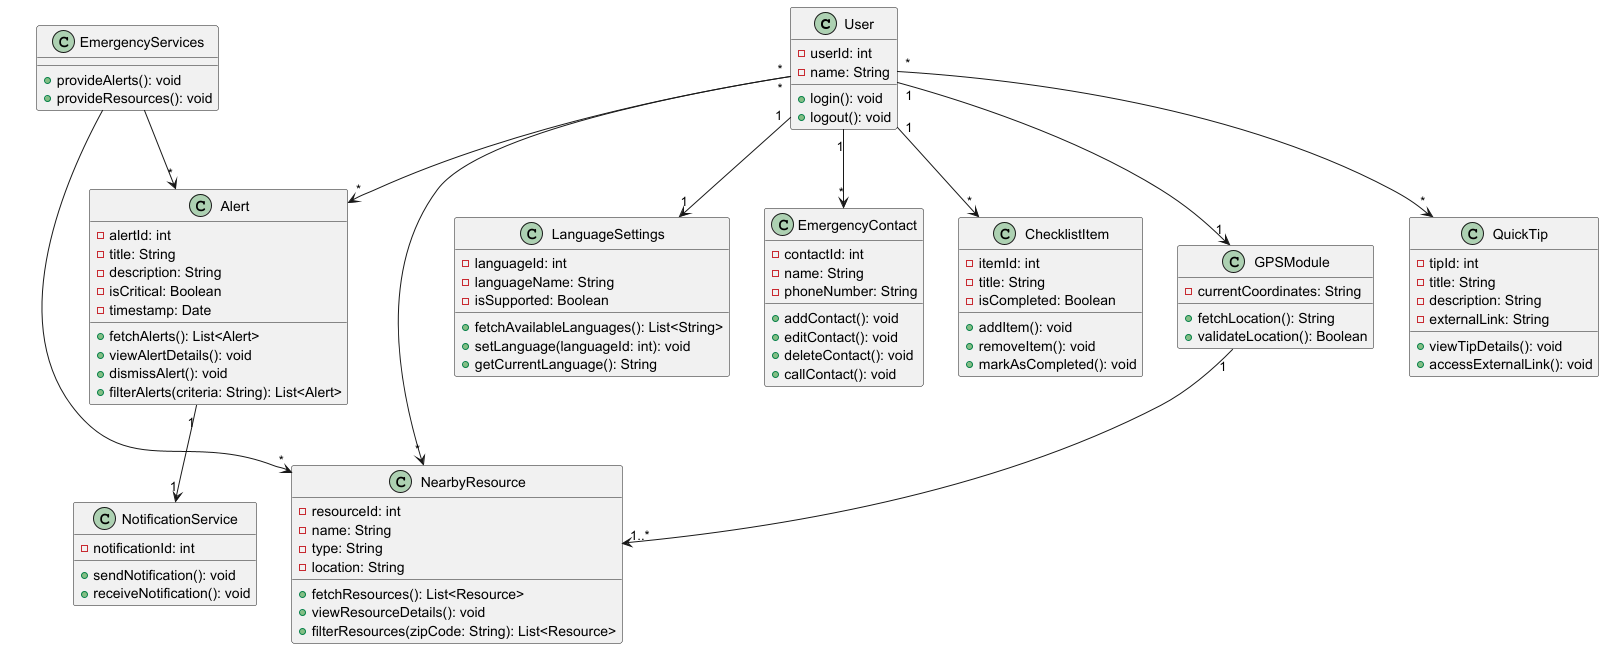

The diagram above was rendered by PlantUML. Its source (embedded in the PNG):
@startuml
class User {
    - userId: int
    - name: String
    + login(): void
    + logout(): void
}
class EmergencyContact {
    - contactId: int
    - name: String
    - phoneNumber: String
    + addContact(): void
    + editContact(): void
    + deleteContact(): void
    + callContact(): void
}
class Alert {
    - alertId: int
    - title: String
    - description: String
    - isCritical: Boolean
    - timestamp: Date
    + fetchAlerts(): List<Alert>
    + viewAlertDetails(): void
    + dismissAlert(): void
    + filterAlerts(criteria: String): List<Alert>
}
class NearbyResource {
    - resourceId: int
    - name: String
    - type: String
    - location: String
    + fetchResources(): List<Resource>
    + viewResourceDetails(): void
    + filterResources(zipCode: String): List<Resource>
}

' ChecklistItem Class
class ChecklistItem {
    - itemId: int
    - title: String
    - isCompleted: Boolean
    + addItem(): void
    + removeItem(): void
    + markAsCompleted(): void
}

' QuickTip Class
class QuickTip {
    - tipId: int
    - title: String
    - description: String
    - externalLink: String
    + viewTipDetails(): void
    + accessExternalLink(): void
}

' LanguageSettings Class
class LanguageSettings {
    - languageId: int
    - languageName: String
    - isSupported: Boolean
    + fetchAvailableLanguages(): List<String>
    + setLanguage(languageId: int): void
    + getCurrentLanguage(): String
}

' Supporting Classes
class GPSModule {
    - currentCoordinates: String
    + fetchLocation(): String
    + validateLocation(): Boolean
}

class NotificationService {
    - notificationId: int
    + sendNotification(): void
    + receiveNotification(): void
}

class EmergencyServices {
    + provideAlerts(): void
    + provideResources(): void
}

' Relationships
User "1" --> "*" EmergencyContact
User "*" --> "*" Alert
User "*" --> "*" NearbyResource
User "1" --> "*" ChecklistItem
User "*" --> "*" QuickTip
User "1" --> "1" LanguageSettings
User "1" --> "1" GPSModule

EmergencyServices --> "*" Alert
EmergencyServices --> "*" NearbyResource
Alert "1" --> "1" NotificationService
GPSModule "1" --> "1..*" NearbyResource
@enduml